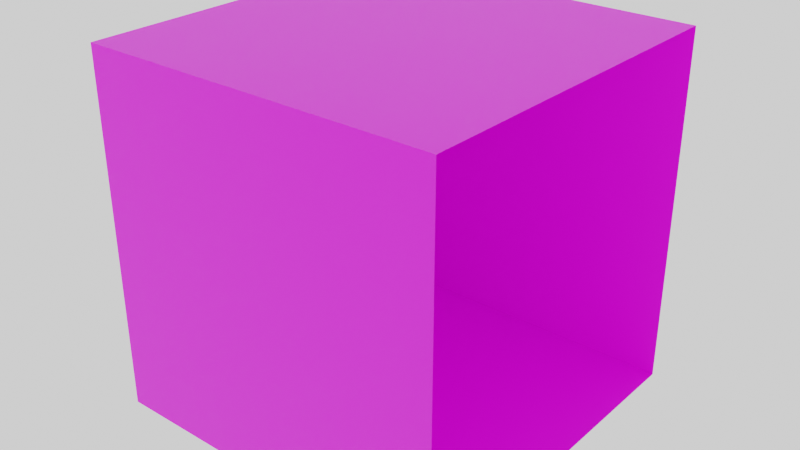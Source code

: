 # Source: checkerboard_box.blend  (saved by Blender 2.93.21; exported with 4.5.12 LTS)
import bpy
from mathutils import Matrix  # noqa: F401  (used for matrix-valued properties, if any)

bpy.ops.wm.read_factory_settings(use_empty=True)
scene = bpy.context.scene
scene.name = 'Scene'

# ---- collections
col_collection = bpy.data.collections.new('Collection'); scene.collection.children.link(col_collection)

# ---- images (referenced by path relative to the original .blend; pixels are not part of the script)
import os
ASSET_DIR = os.environ.get("B2B_ASSET_DIR", "")  # directory of the original .blend (textures are referenced by path, not embedded)
HERE = os.path.dirname(os.path.abspath(__file__))  # packed textures are extracted next to this script under _unpacked/

def load_image(name, relpath, width, height, colorspace="sRGB"):
    """Load a texture the original file referenced (path relative to the .blend, or extracted next to this script)."""
    p = next((c for c in (os.path.join(HERE, relpath), os.path.join(ASSET_DIR, relpath)) if relpath and os.path.exists(c)), "")
    if p:
        img = bpy.data.images.load(p, check_existing=True)
        img.name = name
    else:  # same state as the original file: an image datablock whose file is absent (Cycles renders it pink)
        img = bpy.data.images.new(name, width, height)
        img.source = "FILE"
        img.filepath = "//" + (relpath or name)
    img.colorspace_settings.name = colorspace
    return img
img_checker_texture_png = load_image('checker_texture.png', 'checker_texture.png', 1024, 1024, 'sRGB')
img_checker_texture = load_image('checker_texture', 'resources/checker_texture.png', 1024, 1024, 'sRGB')

# ---- materials (node trees are filled in below, after node groups)
mat_checker_material = bpy.data.materials.new('Checker Material')

# ---- material node trees
mat_checker_material.use_nodes = True; mat_checker_material.node_tree.nodes.clear()
_N = mat_checker_material.node_tree.nodes; _L = mat_checker_material.node_tree.links
n0 = _N.new('ShaderNodeTexChecker'); n0.name = 'Checker Texture'; n0.location = (-306, 254)
n0.inputs[1].default_value = (1.0, 1.0, 1.0, 1.0)
n0.inputs[2].default_value = (0.0, 0.0, 0.0, 1.0)
n1 = _N.new('ShaderNodeOutputMaterial'); n1.name = 'Material Output'; n1.location = (385, 195)
n2 = _N.new('ShaderNodeUVMap'); n2.name = 'UV Map'; n2.location = (408, -54)
n2.uv_map = 'box_uvs'
n3 = _N.new('ShaderNodeBsdfPrincipled'); n3.name = 'Principled BSDF'; n3.location = (-23, 315)
n3.distribution = 'GGX'
n3.subsurface_method = 'BURLEY'
n3.inputs[3].default_value = 1.45
n3.inputs[27].default_value = (0.0, 0.0, 0.0, 1.0)
n3.inputs[28].default_value = 1.0
n4 = _N.new('ShaderNodeTexImage'); n4.name = 'Image Texture.001'; n4.location = (-367, 48)
n4.image = img_checker_texture_png
n5 = _N.new('ShaderNodeTexImage'); n5.name = 'Image Texture'; n5.location = (638, 135)
n5.image = img_checker_texture
n6 = _N.new('ShaderNodeMix'); n6.name = 'Mix'; n6.location = (-193, 195)
n6.data_type = 'RGBA'
n6.inputs[0].default_value = 0.01
n6.inputs[6].default_value = (1.0, 1.0, 1.0, 1.0)
_L.new(n3.outputs[0], n1.inputs[0])
_L.new(n2.outputs[0], n5.inputs[0])
_L.new(n4.outputs[0], n3.inputs[0])
_L.new(n4.outputs[0], n6.inputs[7])
_L.new(n6.outputs[2], n3.inputs[14])
n1.is_active_output = True

# ---- world
world_world = bpy.data.worlds.new('World'); scene.world = world_world
world_world.use_nodes = True; world_world.node_tree.nodes.clear()
_N = world_world.node_tree.nodes; _L = world_world.node_tree.links
n0 = _N.new('ShaderNodeOutputWorld'); n0.name = 'World Output'; n0.location = (300, 300)
n1 = _N.new('ShaderNodeBackground'); n1.name = 'Background'; n1.location = (10, 300)
n1.inputs[0].default_value = (1.0, 1.0, 1.0, 1.0)
_L.new(n1.outputs[0], n0.inputs[0])
n0.is_active_output = True
world_world.color = (0.05088, 0.05088, 0.05088)
world_world.use_sun_shadow = False
world_world.sun_shadow_jitter_overblur = 0.0

# ---- meshes
me_cube_001 = bpy.data.meshes.new('Cube.001')
me_cube_001.from_pydata([(-0.5, -0.5, -0.5), (-0.5, -0.5, 0.5), (-0.5, 0.5, -0.5), (-0.5, 0.5, 0.5), (0.5, -0.5, -0.5), (0.5, -0.5, 0.5), (0.5, 0.5, -0.5), (0.5, 0.5, 0.5)], [], [(0, 1, 3, 2), (2, 3, 7, 6), (4, 5, 1, 0), (2, 6, 4, 0), (7, 3, 1, 5)])
_uv = me_cube_001.uv_layers.new(name='box_uvs')
_uv.uv.foreach_set('vector', [0.3333, 0.6667, 0.3333, 1.0, 0.0, 1.0, 0.0, 0.6667, 0.3333, 0.0, 0.3333, 0.3333, 0.0, 0.3333, 0.0, 0.0, 0.3333, 0.3333, 0.3333, 0.6667, 0.0, 0.6667, 0.0, 0.3333, 0.3333, 0.0, 0.6667, 0.0, 0.6667, 0.3333, 0.3333, 0.3333, 0.3333, 0.3333, 0.6667, 0.3333, 0.6667, 0.6667, 0.3333, 0.6667])
me_cube_001.materials.append(mat_checker_material)
me_cube_001.use_remesh_fix_poles = True
me_cube_001.use_remesh_preserve_attributes = False
me_cube_001.update()

# ---- objects
ob_cube = bpy.data.objects.new('Cube', me_cube_001)

# ---- transforms, parenting, visibility, modifiers, constraints
ob_cube.location = (0.0, 0.0, 0.0)

# ---- collection membership
col_collection.objects.link(ob_cube)

# ---- scene / render settings (as saved in the file)
scene.frame_start = 1; scene.frame_end = 250; scene.frame_set(1)
scene.render.engine = 'CYCLES'
scene.cycles.use_denoising = False
scene.cycles.samples = 128
scene.cycles.sampling_pattern = 'TABULATED_SOBOL'
scene.cycles.use_adaptive_sampling = False
scene.cycles.use_light_tree = False
scene.view_settings.view_transform = 'Filmic'
bpy.context.view_layer.update()

# ---- added for rendering (the .blend has no active camera): camera
cam_auto = bpy.data.cameras.new('AutoCamera')
cam_auto.lens = 50.0
cam_auto.sensor_width = 36.0
cam_auto.clip_end = 1000.0
ob_auto_camera = bpy.data.objects.new('AutoCamera', cam_auto)
scene.collection.objects.link(ob_auto_camera)
ob_auto_camera.location = (1.60254, -1.92304, 1.28203)
ob_auto_camera.rotation_euler = (1.09748, -7.21219e-08, 0.694738)
scene.camera = ob_auto_camera
bpy.context.view_layer.update()
